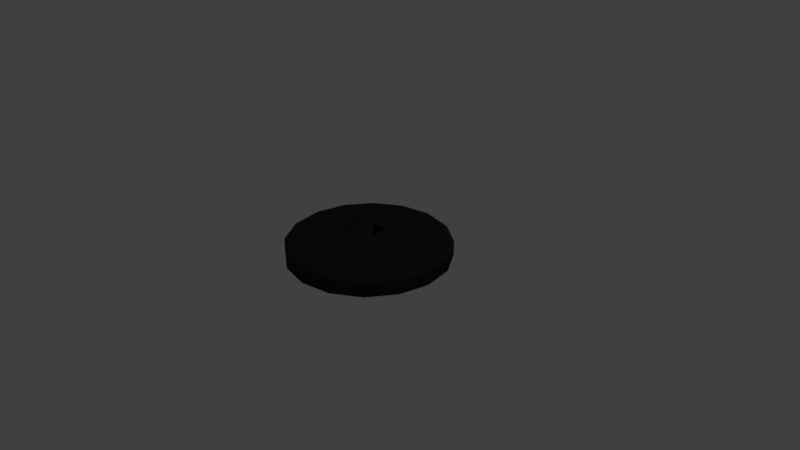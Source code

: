 # Source: WaterPlug.blend  (saved by Blender 2.79.0; exported with 4.5.12 LTS)
import bpy
from mathutils import Matrix  # noqa: F401  (used for matrix-valued properties, if any)

bpy.ops.wm.read_factory_settings(use_empty=True)
scene = bpy.context.scene
scene.name = 'Scene'

# ---- collections
col_collection_1 = bpy.data.collections.new('Collection 1'); scene.collection.children.link(col_collection_1)

# ---- materials (node trees are filled in below, after node groups)
mat_material_001 = bpy.data.materials.new('Material.001')
mat_material_001.alpha_threshold = 0.0
mat_material_001.roughness = 0.5

# ---- material node trees
mat_material_001.use_nodes = True; mat_material_001.node_tree.nodes.clear()
_N = mat_material_001.node_tree.nodes; _L = mat_material_001.node_tree.links
n0 = _N.new('ShaderNodeOutputMaterial'); n0.name = 'Material Output'; n0.location = (300, 300)
n1 = _N.new('ShaderNodeBsdfDiffuse'); n1.name = 'Diffuse BSDF'; n1.location = (10, 300)
n1.inputs[0].default_value = (0.02721, 0.02721, 0.02721, 1.0)
_L.new(n1.outputs[0], n0.inputs[0])
n0.is_active_output = True

# ---- world
world_world = bpy.data.worlds.new('World'); scene.world = world_world
world_world.color = (0.05088, 0.05088, 0.05088)
world_world.use_sun_shadow = False
world_world.sun_shadow_jitter_overblur = 0.0
world_world.cycles.sampling_method = 'MANUAL'

# ---- cameras
cam_camera = bpy.data.cameras.new('Camera')
cam_camera.clip_end = 100.0
cam_camera.lens = 35.0
cam_camera.sensor_width = 32.0
cam_camera.sensor_height = 18.0
cam_camera.ortho_scale = 7.314
cam_camera.dof.focus_distance = 0.0

# ---- lights
light_lamp = bpy.data.lights.new('Lamp', 'POINT')
light_lamp.transmission_factor = 0.0
light_lamp.cutoff_distance = 30.0
light_lamp.energy = 100.0
light_lamp.shadow_buffer_clip_start = 1.001
light_lamp.shadow_soft_size = 0.1
light_lamp.shadow_maximum_resolution = 0.006
light_lamp.use_absolute_resolution = True

# ---- meshes
me_circle = bpy.data.meshes.new('Circle')
me_circle.from_pydata([(0.0, 1.0, 0.0), (-0.3827, 0.9239, 0.0), (-0.7071, 0.7071, 0.0), (-0.9239, 0.3827, 0.0), (-1.0, -4.371e-08, 0.0), (-0.9239, -0.3827, 0.0), (-0.7071, -0.7071, 0.0), (-0.3827, -0.9239, 0.0), (-1.51e-07, -1.0, 0.0), (0.3827, -0.9239, 0.0), (0.7071, -0.7071, 0.0), (0.9239, -0.3827, 0.0), (1.0, 1.192e-08, 0.0), (0.9239, 0.3827, 0.0), (0.7071, 0.7071, 0.0), (0.3827, 0.9239, 0.0), (0.3813, 0.9205, 0.2027), (0.7045, 0.7045, 0.2027), (0.9205, 0.3813, 0.2027), (0.9963, 1.191e-08, 0.2027), (0.9205, -0.3813, 0.2027), (0.7045, -0.7045, 0.2027), (0.3813, -0.9205, 0.2027), (-1.506e-07, -0.9963, 0.2027), (-0.3813, -0.9205, 0.2027), (-0.7045, -0.7045, 0.2027), (-0.9205, -0.3813, 0.2027), (-0.9963, -4.352e-08, 0.2027), (-0.9205, 0.3813, 0.2027), (-0.7045, 0.7045, 0.2027), (-1.636e-10, 0.9963, 0.2027), (-0.3813, 0.9205, 0.2027), (0.0, -1.589e-08, 0.0), (0.0, 0.3827, 0.0), (-5.778e-08, -0.3827, 0.0), (-0.3827, 0.3827, 0.0), (-0.3827, -2.654e-08, 0.0), (-0.3827, -0.3827, 0.0), (0.3827, -0.3827, 0.0), (0.3827, -5.248e-09, 0.0), (0.3827, 0.3827, 0.0), (-0.3572, 0.001838, 0.2319), (0.3572, 0.001838, 0.2319), (-5.319e-08, 0.002812, 0.2466), (-9.65e-08, -0.4309, 0.2244), (-1.09e-07, 0.4328, 0.2248), (-0.3407, 0.3526, 0.2204), (0.3407, 0.3526, 0.2204), (0.3411, -0.351, 0.2201), (-0.3411, -0.351, 0.2201), (-0.1464, -0.2148, 0.3844), (-0.1741, -0.1098, 0.3738), (-9.788e-08, -0.2537, 0.3864), (-6.742e-08, -0.1014, 0.3678), (0.1464, -0.2148, 0.3844), (0.1741, -0.1098, 0.3738), (-0.1706, 0.1254, 0.3761), (-0.1433, 0.2273, 0.3864), (-9.047e-08, 0.1179, 0.3703), (-1.269e-07, 0.2655, 0.3885), (0.1433, 0.2273, 0.3864), (0.1706, 0.1254, 0.3761), (0.08845, 0.001198, 0.5446), (-1.23e-07, 0.001153, 0.5613), (-0.08845, 0.001198, 0.5446), (-0.1165, 0.001928, 0.4949), (-8.774e-08, 0.001982, 0.4668), (0.1165, 0.001928, 0.4949), (-0.415, 1.002, 0.0), (4.401e-09, 1.084, 0.0), (-0.7668, 0.7668, 0.0), (-1.002, 0.415, 0.0), (-1.084, -4.787e-08, 0.0), (-1.002, -0.415, 0.0), (-0.7668, -0.7668, 0.0), (-0.415, -1.002, 0.0), (-1.593e-07, -1.084, 0.0), (0.415, -1.002, 0.0), (0.7668, -0.7668, 0.0), (1.002, -0.415, 0.0), (1.084, 1.246e-08, 0.0), (1.002, 0.415, 0.0), (0.7668, 0.7668, 0.0), (0.415, 1.002, 0.0), (4.401e-09, 1.084, 0.2027), (0.415, 1.002, 0.2027), (0.7668, 0.7668, 0.2027), (1.002, 0.415, 0.2027), (1.084, 1.246e-08, 0.2027), (1.002, -0.415, 0.2027), (0.7668, -0.7668, 0.2027), (0.415, -1.002, 0.2027), (-1.593e-07, -1.084, 0.2027), (-0.415, -1.002, 0.2027), (-0.7668, -0.7668, 0.2027), (-1.002, -0.415, 0.2027), (-1.084, -4.787e-08, 0.2027), (-1.002, 0.415, 0.2027), (-0.7668, 0.7668, 0.2027), (-0.415, 1.002, 0.2027), (1.174e-09, 1.026, 0.231), (0.3927, 0.9481, 0.231), (0.7257, 0.7257, 0.231), (0.9481, 0.3927, 0.231), (1.026, 1.234e-08, 0.231), (0.9481, -0.3927, 0.231), (0.7257, -0.7257, 0.231), (0.3927, -0.9481, 0.231), (-1.538e-07, -1.026, 0.231), (-0.3927, -0.9481, 0.231), (-0.7257, -0.7257, 0.231), (-0.9481, -0.3927, 0.231), (-1.026, -4.476e-08, 0.231), (-0.9481, 0.3927, 0.231), (-0.7257, 0.7257, 0.231), (-0.3927, 0.9481, 0.231), (-0.9734, 0.4032, 0.231), (-1.054, -4.693e-08, 0.231), (-0.9734, -0.4032, 0.231), (-0.745, -0.745, 0.231), (-0.4032, -0.9734, 0.231), (0.4032, -0.9734, 0.231), (-1.573e-07, -1.054, 0.231), (1.787e-09, 1.054, 0.231), (0.4032, 0.9734, 0.231), (0.745, 0.745, 0.231), (0.9734, 0.4032, 0.231), (1.054, 1.168e-08, 0.231), (0.9734, -0.4032, 0.231), (0.745, -0.745, 0.231), (-0.745, 0.745, 0.231), (-0.4032, 0.9734, 0.231), (-0.9265, 0.3838, 0.2057), (-1.003, -4.382e-08, 0.2057), (-0.9265, -0.3838, 0.2057), (-0.7091, -0.7091, 0.2057), (-0.3838, -0.9265, 0.2057), (0.3838, -0.9265, 0.2057), (-1.513e-07, -1.003, 0.2057), (-0.7091, 0.7091, 0.2057), (0.3838, 0.9265, 0.2057), (1.251e-10, 1.003, 0.2057), (-0.3838, 0.9265, 0.2057), (0.7091, 0.7091, 0.2057), (0.9265, 0.3838, 0.2057), (1.003, 1.197e-08, 0.2057), (0.9265, -0.3838, 0.2057), (0.7091, -0.7091, 0.2057), (3.985e-09, 1.079, 0.2072), (-0.7633, 0.7633, 0.2072), (-0.9973, 0.4131, 0.2072), (-1.079, -4.772e-08, 0.2072), (-0.9973, -0.4131, 0.2072), (-0.7633, -0.7633, 0.2072), (-0.4131, -0.9973, 0.2072), (-1.59e-07, -1.079, 0.2072), (0.4131, -0.9973, 0.2072), (0.4131, 0.9973, 0.2072), (-0.4131, 0.9973, 0.2072), (0.7633, 0.7633, 0.2072), (0.9973, 0.4131, 0.2072), (1.079, 1.234e-08, 0.2072), (0.9973, -0.4131, 0.2072), (0.7633, -0.7633, 0.2072)], [], [(16, 47, 18, 17), (22, 48, 44, 23), (41, 43, 58, 56), (41, 49, 50, 51), (46, 45, 30, 31), (24, 49, 26, 25), (41, 46, 28, 27), (43, 41, 51, 53), (26, 49, 41, 27), (20, 48, 22, 21), (18, 47, 42, 19), (42, 47, 60, 61), (30, 45, 47, 16), (23, 44, 49, 24), (19, 42, 48, 20), (31, 29, 28, 46), (1, 35, 3, 2), (158, 149, 130, 131), (12, 11, 38, 39), (8, 7, 37, 34), (0, 15, 40, 33), (33, 32, 36, 35), (13, 12, 39, 40), (11, 10, 9, 38), (5, 4, 36, 37), (36, 32, 34, 37), (36, 4, 3, 35), (7, 6, 5, 37), (35, 1, 0, 33), (38, 34, 32, 39), (39, 32, 33, 40), (9, 8, 34, 38), (15, 14, 13, 40), (4, 5, 73, 72), (132, 139, 114, 113), (3, 4, 72, 71), (157, 148, 123, 124), (2, 3, 71, 70), (149, 150, 116, 130), (15, 0, 69, 83), (1, 2, 70, 68), (133, 132, 113, 112), (14, 15, 83, 82), (0, 1, 68, 69), (150, 151, 117, 116), (13, 14, 82, 81), (134, 133, 112, 111), (12, 13, 81, 80), (63, 62, 60, 59), (44, 48, 54, 52), (48, 42, 55, 54), (42, 43, 53, 55), (49, 44, 52, 50), (52, 63, 64, 50), (62, 67, 61, 60), (47, 45, 59, 60), (45, 46, 57, 59), (43, 42, 61, 58), (46, 41, 56, 57), (51, 65, 66, 53), (66, 58, 61, 67), (55, 67, 62, 54), (65, 56, 58, 66), (54, 62, 63, 52), (64, 57, 56, 65), (64, 63, 59, 57), (53, 66, 67, 55), (50, 64, 65, 51), (80, 81, 87, 88), (73, 74, 94, 95), (81, 82, 86, 87), (74, 75, 93, 94), (82, 83, 85, 86), (75, 76, 92, 93), (69, 68, 99, 84), (83, 69, 84, 85), (76, 77, 91, 92), (68, 70, 98, 99), (77, 78, 90, 91), (70, 71, 97, 98), (78, 79, 89, 90), (71, 72, 96, 97), (79, 80, 88, 89), (72, 73, 95, 96), (5, 6, 74, 73), (151, 152, 118, 117), (135, 134, 111, 110), (6, 7, 75, 74), (152, 153, 119, 118), (136, 135, 110, 109), (7, 8, 76, 75), (153, 154, 120, 119), (8, 9, 77, 76), (138, 136, 109, 108), (9, 10, 78, 77), (154, 155, 122, 120), (10, 11, 79, 78), (137, 138, 108, 107), (11, 12, 80, 79), (155, 156, 121, 122), (113, 114, 130, 116), (112, 113, 116, 117), (111, 112, 117, 118), (110, 111, 118, 119), (109, 110, 119, 120), (108, 109, 120, 122), (107, 108, 122, 121), (100, 101, 124, 123), (114, 115, 131, 130), (101, 102, 125, 124), (115, 100, 123, 131), (102, 103, 126, 125), (103, 104, 127, 126), (104, 105, 128, 127), (105, 106, 129, 128), (106, 107, 121, 129), (141, 140, 101, 100), (159, 157, 124, 125), (139, 142, 115, 114), (148, 158, 131, 123), (140, 143, 102, 101), (160, 159, 125, 126), (142, 141, 100, 115), (143, 144, 103, 102), (161, 160, 126, 127), (144, 145, 104, 103), (162, 161, 127, 128), (145, 146, 105, 104), (163, 162, 128, 129), (146, 147, 106, 105), (156, 163, 129, 121), (147, 137, 107, 106), (21, 22, 137, 147), (20, 21, 147, 146), (19, 20, 146, 145), (18, 19, 145, 144), (17, 18, 144, 143), (31, 30, 141, 142), (16, 17, 143, 140), (29, 31, 142, 139), (30, 16, 140, 141), (22, 23, 138, 137), (23, 24, 136, 138), (24, 25, 135, 136), (25, 26, 134, 135), (26, 27, 133, 134), (27, 28, 132, 133), (28, 29, 139, 132), (91, 90, 163, 156), (90, 89, 162, 163), (89, 88, 161, 162), (88, 87, 160, 161), (87, 86, 159, 160), (84, 99, 158, 148), (86, 85, 157, 159), (92, 91, 156, 155), (93, 92, 155, 154), (94, 93, 154, 153), (95, 94, 153, 152), (96, 95, 152, 151), (97, 96, 151, 150), (98, 97, 150, 149), (85, 84, 148, 157), (99, 98, 149, 158)])
me_circle.polygons.foreach_set('use_smooth', [1, 1, 1, 1, 1, 1, 1, 1, 1, 1, 1, 1, 1, 1, 1, 1, 1, 1, 1, 1, 1, 1, 1, 1, 1, 1, 1, 1, 1, 1, 1, 1, 1, 1, 1, 1, 1, 1, 1, 1, 1, 1, 1, 1, 1, 1, 1, 1, 1, 1, 1, 1, 1, 1, 1, 1, 1, 1, 1, 1, 1, 1, 1, 1, 1, 1, 1, 1, 1, 1, 1, 1, 1, 1, 1, 1, 1, 1, 1, 1, 1, 1, 1, 1, 1, 1, 1, 1, 1, 1, 1, 1, 1, 1, 1, 1, 1, 1, 1, 1, 1, 1, 1, 1, 1, 1, 1, 1, 1, 1, 1, 1, 1, 1, 1, 1, 1, 1, 1, 1, 1, 1, 1, 1, 1, 1, 1, 1, 1, 1, 1, 1, 0, 0, 0, 0, 0, 0, 0, 0, 0, 0, 0, 0, 0, 0, 0, 0, 0, 0, 0, 0, 0, 0, 0, 0, 0, 0, 0, 0, 0, 0, 0, 0])
_k = set([(16, 17), (16, 30), (17, 18), (18, 19), (19, 20), (20, 21), (21, 22), (22, 23), (23, 24), (24, 25), (25, 26), (26, 27), (27, 28), (28, 29), (29, 31), (30, 31), (84, 85), (84, 99), (85, 86), (86, 87), (87, 88), (88, 89), (89, 90), (90, 91), (91, 92), (92, 93), (93, 94), (94, 95), (95, 96), (96, 97), (97, 98), (98, 99)])
me_circle.attributes.new('sharp_edge', 'BOOLEAN', 'EDGE').data.foreach_set('value', [ (min(e.vertices), max(e.vertices)) in _k for e in me_circle.edges])
me_circle.materials.append(mat_material_001)
me_circle.use_remesh_preserve_volume = False
me_circle.use_remesh_preserve_attributes = False
me_circle.use_mirror_vertex_groups = False
me_circle.update()

# ---- objects
ob_circle = bpy.data.objects.new('Circle', me_circle)
ob_lamp = bpy.data.objects.new('Lamp', light_lamp)
ob_camera = bpy.data.objects.new('Camera', cam_camera)

# ---- transforms, parenting, visibility, modifiers, constraints
ob_circle.location = (0.0, 0.0, 0.0)
ob_circle.lineart.crease_threshold = 0.0
ob_lamp.location = (4.076, 1.005, 5.904)
ob_lamp.rotation_euler = (0.6503, 0.05522, 1.866)
ob_lamp.lock_rotations_4d = False
ob_lamp.empty_display_type = 'ARROWS'
ob_lamp.color = (0.0, 0.0, 0.0, 0.0)
ob_lamp.lineart.crease_threshold = 0.0
ob_camera.location = (7.481, -6.508, 5.344)
ob_camera.rotation_euler = (1.109, 0.0, 0.8149)
ob_camera.lock_rotations_4d = False
ob_camera.empty_display_type = 'ARROWS'
ob_camera.color = (0.0, 0.0, 0.0, 0.0)
ob_camera.display_type = 'WIRE'
ob_camera.lineart.crease_threshold = 0.0

# ---- collection membership
col_collection_1.objects.link(ob_circle)
col_collection_1.objects.link(ob_lamp)
col_collection_1.objects.link(ob_camera)

# ---- scene / render settings (as saved in the file)
scene.camera = ob_camera
scene.frame_start = 1; scene.frame_end = 250; scene.frame_set(1)
scene.render.engine = 'CYCLES'
scene.render.resolution_percentage = 50
scene.render.dither_intensity = 0.0
scene.cycles.use_denoising = False
scene.cycles.samples = 128
scene.cycles.sampling_pattern = 'TABULATED_SOBOL'
scene.cycles.use_adaptive_sampling = False
scene.cycles.use_light_tree = False
scene.cycles.blur_glossy = 0.0
scene.cycles.sample_clamp_indirect = 0.0
scene.view_settings.view_transform = 'Standard'
bpy.context.view_layer.update()
